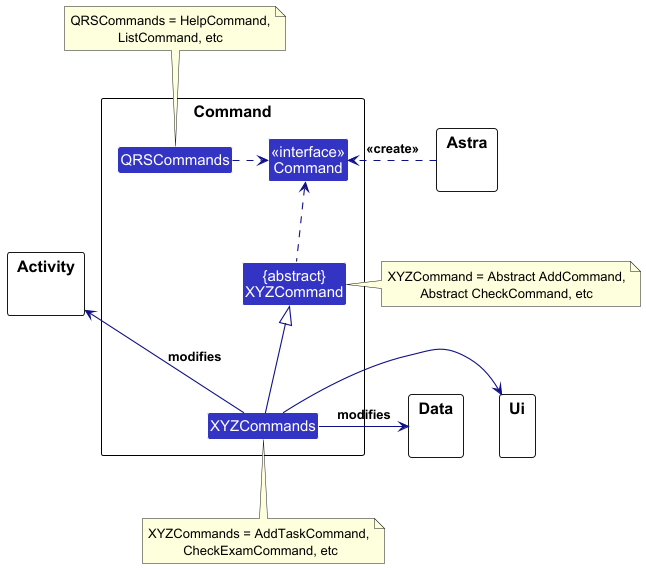

The diagram above was rendered by PlantUML. Its source (embedded in the PNG):
@startuml
'https://plantuml.com/class-diagram
!include style.puml
skinparam arrowThickness 1.1
skinparam arrowColor COMMAND_COLOR_T4
skinparam classBackgroundColor COMMAND_COLOR

package Command as CommandPackage {
Class "<<interface>>\nCommand" as Command
Class "{abstract}\nXYZCommand" as XYZCommand
Class XYZCommands
Class QRSCommands
}

package Astra{}
package Activity{}
package Data{}
package Ui{}

Astra .right.> Command : <<create>>

XYZCommand .up.> Command
note right of XYZCommand: XYZCommand = Abstract AddCommand,\nAbstract CheckCommand, etc

QRSCommands .right.> Command
note top of QRSCommands: QRSCommands = HelpCommand,\nListCommand, etc

XYZCommands -up-|> XYZCommand
XYZCommands -up-> Activity : modifies
XYZCommands -right-> Data : modifies
XYZCommands -right-> Ui
note bottom of XYZCommands: XYZCommands = AddTaskCommand,\n CheckExamCommand, etc

@enduml